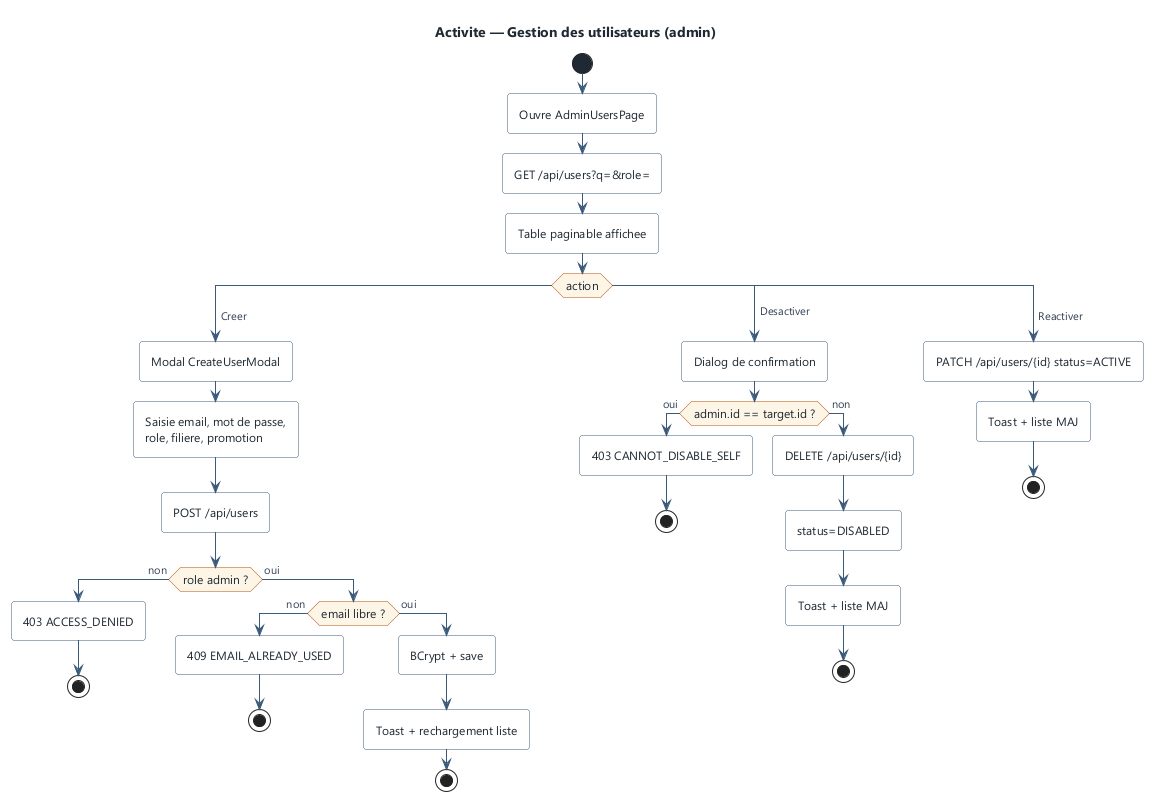

The diagram above was rendered by PlantUML. Its source (embedded in the PNG):
@startuml user-management
!include ../_style.iuml
title Activite — Gestion des utilisateurs (admin)

start
:Ouvre AdminUsersPage;
:GET /api/users?q=&role=;
:Table paginable affichee;
switch (action)
case ( Creer )
  :Modal CreateUserModal;
  :Saisie email, mot de passe,\nrole, filiere, promotion;
  :POST /api/users;
  if (role admin ?) then (non)
    :403 ACCESS_DENIED;
    stop
  else (oui)
    if (email libre ?) then (non)
      :409 EMAIL_ALREADY_USED;
      stop
    else (oui)
      :BCrypt + save;
      :Toast + rechargement liste;
      stop
    endif
  endif
case ( Desactiver )
  :Dialog de confirmation;
  if (admin.id == target.id ?) then (oui)
    :403 CANNOT_DISABLE_SELF;
    stop
  else (non)
    :DELETE /api/users/{id};
    :status=DISABLED;
    :Toast + liste MAJ;
    stop
  endif
case ( Reactiver )
  :PATCH /api/users/{id} status=ACTIVE;
  :Toast + liste MAJ;
  stop
endswitch
@enduml